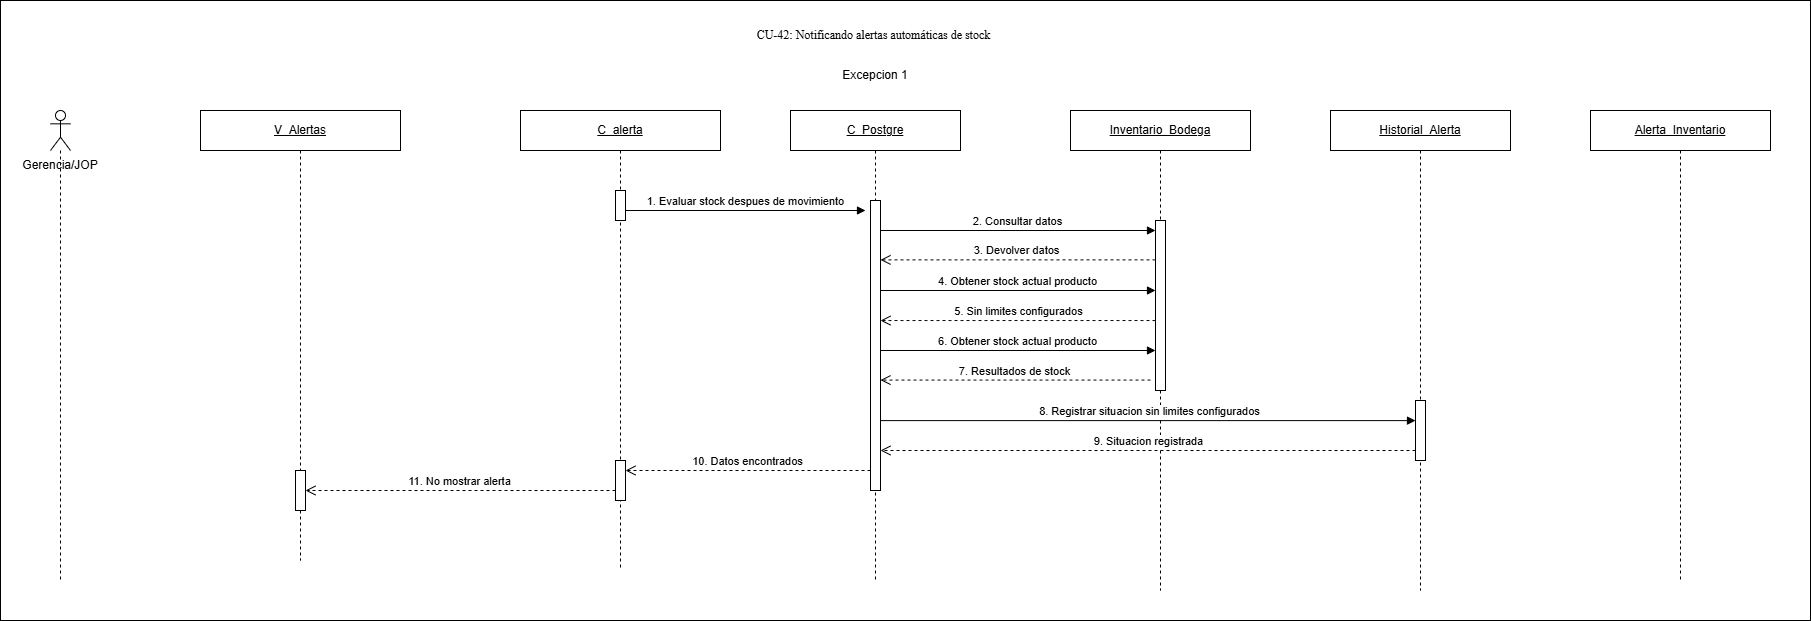

The diagram above was exported from draw.io. Its source (the exported page's mxGraphModel, read from the mxfile embedded in the PNG):
<mxGraphModel dx="1909" dy="1130" grid="1" gridSize="10" guides="1" tooltips="1" connect="1" arrows="1" fold="1" page="1" pageScale="1" pageWidth="827" pageHeight="1169" math="0" shadow="0">
  <root>
    <mxCell id="0" />
    <mxCell id="1" parent="0" />
    <mxCell id="S2lQuhyy3FQaRMT7AziR-3" parent="1" style="rounded=0;whiteSpace=wrap;html=1;" value="" vertex="1">
      <mxGeometry height="620" width="1810" x="190" y="10" as="geometry" />
    </mxCell>
    <mxCell id="vENAK4IEhB4bIZHO7i4F-1" parent="1" style="text;html=1;whiteSpace=wrap;strokeColor=none;fillColor=none;align=center;verticalAlign=middle;rounded=0;" value="Excepcion 1" vertex="1">
      <mxGeometry height="30" width="80" x="1025" y="70" as="geometry" />
    </mxCell>
    <mxCell id="vENAK4IEhB4bIZHO7i4F-2" parent="1" style="shape=umlLifeline;perimeter=lifelinePerimeter;whiteSpace=wrap;html=1;container=1;dropTarget=0;collapsible=0;recursiveResize=0;outlineConnect=0;portConstraint=eastwest;participant=umlActor;newEdgeStyle={&quot;curved&quot;:0,&quot;rounded&quot;:0};" value="" vertex="1">
      <mxGeometry height="470" width="20" x="240" y="120" as="geometry" />
    </mxCell>
    <mxCell id="vENAK4IEhB4bIZHO7i4F-4" parent="1" style="text;html=1;whiteSpace=wrap;strokeColor=none;fillColor=none;align=center;verticalAlign=middle;rounded=0;" value="Gerencia/JOP" vertex="1">
      <mxGeometry height="30" width="80" x="210" y="160" as="geometry" />
    </mxCell>
    <mxCell id="vENAK4IEhB4bIZHO7i4F-5" parent="1" style="shape=umlLifeline;perimeter=lifelinePerimeter;whiteSpace=wrap;html=1;container=1;dropTarget=0;collapsible=0;recursiveResize=0;outlineConnect=0;portConstraint=eastwest;newEdgeStyle={&quot;curved&quot;:0,&quot;rounded&quot;:0};" value="&lt;u&gt;V_Alertas&lt;/u&gt;" vertex="1">
      <mxGeometry height="450" width="200" x="390" y="120" as="geometry" />
    </mxCell>
    <mxCell id="vENAK4IEhB4bIZHO7i4F-6" parent="vENAK4IEhB4bIZHO7i4F-5" style="html=1;points=[[0,0,0,0,5],[0,1,0,0,-5],[1,0,0,0,5],[1,1,0,0,-5]];perimeter=orthogonalPerimeter;outlineConnect=0;targetShapes=umlLifeline;portConstraint=eastwest;newEdgeStyle={&quot;curved&quot;:0,&quot;rounded&quot;:0};" value="" vertex="1">
      <mxGeometry height="40" width="10" x="95" y="360" as="geometry" />
    </mxCell>
    <mxCell id="vENAK4IEhB4bIZHO7i4F-7" parent="1" style="shape=umlLifeline;perimeter=lifelinePerimeter;whiteSpace=wrap;html=1;container=1;dropTarget=0;collapsible=0;recursiveResize=0;outlineConnect=0;portConstraint=eastwest;newEdgeStyle={&quot;curved&quot;:0,&quot;rounded&quot;:0};" value="&lt;u&gt;C_&lt;/u&gt;&lt;u&gt;alerta&lt;/u&gt;" vertex="1">
      <mxGeometry height="460" width="200" x="710" y="120" as="geometry" />
    </mxCell>
    <mxCell id="vENAK4IEhB4bIZHO7i4F-8" parent="vENAK4IEhB4bIZHO7i4F-7" style="html=1;points=[[0,0,0,0,5],[0,1,0,0,-5],[1,0,0,0,5],[1,1,0,0,-5]];perimeter=orthogonalPerimeter;outlineConnect=0;targetShapes=umlLifeline;portConstraint=eastwest;newEdgeStyle={&quot;curved&quot;:0,&quot;rounded&quot;:0};" value="" vertex="1">
      <mxGeometry height="30" width="10" x="95" y="80" as="geometry" />
    </mxCell>
    <mxCell id="uGnq6uU403mIX8hhVRUH-1" parent="vENAK4IEhB4bIZHO7i4F-7" style="html=1;points=[[0,0,0,0,5],[0,1,0,0,-5],[1,0,0,0,5],[1,1,0,0,-5]];perimeter=orthogonalPerimeter;outlineConnect=0;targetShapes=umlLifeline;portConstraint=eastwest;newEdgeStyle={&quot;curved&quot;:0,&quot;rounded&quot;:0};" value="" vertex="1">
      <mxGeometry height="40" width="10" x="95" y="350" as="geometry" />
    </mxCell>
    <mxCell id="vENAK4IEhB4bIZHO7i4F-9" parent="1" style="shape=umlLifeline;perimeter=lifelinePerimeter;whiteSpace=wrap;html=1;container=1;dropTarget=0;collapsible=0;recursiveResize=0;outlineConnect=0;portConstraint=eastwest;newEdgeStyle={&quot;curved&quot;:0,&quot;rounded&quot;:0};" value="&lt;u&gt;Inventario_Bodega&lt;/u&gt;" vertex="1">
      <mxGeometry height="480" width="180" x="1260" y="120" as="geometry" />
    </mxCell>
    <mxCell id="vENAK4IEhB4bIZHO7i4F-10" parent="vENAK4IEhB4bIZHO7i4F-9" style="html=1;points=[[0,0,0,0,5],[0,1,0,0,-5],[1,0,0,0,5],[1,1,0,0,-5]];perimeter=orthogonalPerimeter;outlineConnect=0;targetShapes=umlLifeline;portConstraint=eastwest;newEdgeStyle={&quot;curved&quot;:0,&quot;rounded&quot;:0};" value="" vertex="1">
      <mxGeometry height="170" width="10" x="85" y="110" as="geometry" />
    </mxCell>
    <mxCell id="vENAK4IEhB4bIZHO7i4F-11" parent="1" style="shape=umlLifeline;perimeter=lifelinePerimeter;whiteSpace=wrap;html=1;container=1;dropTarget=0;collapsible=0;recursiveResize=0;outlineConnect=0;portConstraint=eastwest;newEdgeStyle={&quot;curved&quot;:0,&quot;rounded&quot;:0};" value="&lt;u&gt;Historial_Alerta&lt;/u&gt;" vertex="1">
      <mxGeometry height="480" width="180" x="1520" y="120" as="geometry" />
    </mxCell>
    <mxCell id="vENAK4IEhB4bIZHO7i4F-12" parent="vENAK4IEhB4bIZHO7i4F-11" style="html=1;points=[[0,0,0,0,5],[0,1,0,0,-5],[1,0,0,0,5],[1,1,0,0,-5]];perimeter=orthogonalPerimeter;outlineConnect=0;targetShapes=umlLifeline;portConstraint=eastwest;newEdgeStyle={&quot;curved&quot;:0,&quot;rounded&quot;:0};" value="" vertex="1">
      <mxGeometry height="60" width="10" x="85" y="290" as="geometry" />
    </mxCell>
    <mxCell id="0Nfg1EvaiEeG1ihisZdo-1" parent="1" style="text;html=1;whiteSpace=wrap;strokeColor=none;fillColor=none;align=center;verticalAlign=middle;rounded=0;" value="&lt;span style=&quot;font-family: &amp;quot;Times New Roman&amp;quot;, serif; white-space: pre-wrap;&quot;&gt;CU-42: Notificando alertas automáticas de stock&amp;nbsp;&lt;/span&gt;" vertex="1">
      <mxGeometry height="30" width="580" x="775" y="30" as="geometry" />
    </mxCell>
    <mxCell id="S2lQuhyy3FQaRMT7AziR-1" parent="1" style="shape=umlLifeline;perimeter=lifelinePerimeter;whiteSpace=wrap;html=1;container=1;dropTarget=0;collapsible=0;recursiveResize=0;outlineConnect=0;portConstraint=eastwest;newEdgeStyle={&quot;curved&quot;:0,&quot;rounded&quot;:0};" value="&lt;u&gt;Alerta_Inventario&lt;/u&gt;" vertex="1">
      <mxGeometry height="470" width="180" x="1780" y="120" as="geometry" />
    </mxCell>
    <mxCell id="EpBGVKwpMV_cI-hL_8ej-2" parent="1" style="shape=umlLifeline;perimeter=lifelinePerimeter;whiteSpace=wrap;html=1;container=1;dropTarget=0;collapsible=0;recursiveResize=0;outlineConnect=0;portConstraint=eastwest;newEdgeStyle={&quot;curved&quot;:0,&quot;rounded&quot;:0};" value="&lt;u&gt;C_&lt;/u&gt;&lt;u&gt;Postgre&lt;/u&gt;" vertex="1">
      <mxGeometry height="470" width="170" x="980" y="120" as="geometry" />
    </mxCell>
    <mxCell id="g42XPQy23e_keboZns-x-2" parent="EpBGVKwpMV_cI-hL_8ej-2" style="html=1;points=[[0,0,0,0,5],[0,1,0,0,-5],[1,0,0,0,5],[1,1,0,0,-5]];perimeter=orthogonalPerimeter;outlineConnect=0;targetShapes=umlLifeline;portConstraint=eastwest;newEdgeStyle={&quot;curved&quot;:0,&quot;rounded&quot;:0};" value="" vertex="1">
      <mxGeometry height="290" width="10" x="80" y="90" as="geometry" />
    </mxCell>
    <mxCell id="2CzS3ulUXJ5piWRVW5OZ-1" edge="1" parent="1" style="html=1;verticalAlign=bottom;endArrow=block;curved=0;rounded=0;" value="&lt;span style=&quot;text-align: left;&quot;&gt;1. Evaluar stock despues de movimiento&lt;/span&gt;">
      <mxGeometry relative="1" width="80" as="geometry">
        <mxPoint x="815" y="220" as="sourcePoint" />
        <mxPoint x="1055" y="220" as="targetPoint" />
      </mxGeometry>
    </mxCell>
    <mxCell id="SEjY5jH1IEAD6rWMJseo-1" edge="1" parent="1" style="html=1;verticalAlign=bottom;endArrow=block;curved=0;rounded=0;" target="vENAK4IEhB4bIZHO7i4F-10" value="2. Consultar datos">
      <mxGeometry relative="1" width="80" as="geometry">
        <mxPoint x="1070" y="240" as="sourcePoint" />
        <mxPoint x="1340" y="240" as="targetPoint" />
      </mxGeometry>
    </mxCell>
    <mxCell id="g42XPQy23e_keboZns-x-1" edge="1" parent="1" source="vENAK4IEhB4bIZHO7i4F-10" style="html=1;verticalAlign=bottom;endArrow=open;dashed=1;endSize=8;curved=0;rounded=0;" value="3. Devolver datos">
      <mxGeometry relative="1" x="0.0038" as="geometry">
        <mxPoint as="offset" />
        <mxPoint x="1340" y="269" as="sourcePoint" />
        <mxPoint x="1070" y="269.38" as="targetPoint" />
      </mxGeometry>
    </mxCell>
    <mxCell id="vENAK4IEhB4bIZHO7i4F-14" edge="1" parent="1" source="g42XPQy23e_keboZns-x-2" style="html=1;verticalAlign=bottom;endArrow=block;curved=0;rounded=0;" value="4. Obtener stock actual producto">
      <mxGeometry relative="1" width="80" as="geometry">
        <mxPoint x="1078" y="300.0000000000002" as="sourcePoint" />
        <mxPoint x="1345" y="300" as="targetPoint" />
      </mxGeometry>
    </mxCell>
    <mxCell id="vENAK4IEhB4bIZHO7i4F-18" edge="1" parent="1" style="html=1;verticalAlign=bottom;endArrow=open;dashed=1;endSize=8;curved=0;rounded=0;" value="10. Datos encontrados">
      <mxGeometry relative="1" as="geometry">
        <mxPoint x="1060" y="480" as="sourcePoint" />
        <mxPoint x="815" y="480" as="targetPoint" />
      </mxGeometry>
    </mxCell>
    <mxCell id="vENAK4IEhB4bIZHO7i4F-17" edge="1" parent="1" style="html=1;verticalAlign=bottom;endArrow=open;dashed=1;endSize=8;curved=0;rounded=0;" value="9. Situacion registrada">
      <mxGeometry relative="1" as="geometry">
        <mxPoint x="1605" y="460" as="sourcePoint" />
        <mxPoint x="1070" y="460" as="targetPoint" />
      </mxGeometry>
    </mxCell>
    <mxCell id="vENAK4IEhB4bIZHO7i4F-16" edge="1" parent="1" source="g42XPQy23e_keboZns-x-2" style="html=1;verticalAlign=bottom;endArrow=block;curved=0;rounded=0;exitX=1;exitY=0.759;exitDx=0;exitDy=0;exitPerimeter=0;" target="vENAK4IEhB4bIZHO7i4F-12" value="8. Registrar situacion sin limites configurados">
      <mxGeometry relative="1" width="80" x="0.0016" as="geometry">
        <mxPoint as="offset" />
        <mxPoint x="1080" y="430" as="sourcePoint" />
        <mxPoint x="1600" y="430" as="targetPoint" />
      </mxGeometry>
    </mxCell>
    <mxCell id="EpBGVKwpMV_cI-hL_8ej-4" edge="1" parent="1" style="html=1;verticalAlign=bottom;endArrow=block;curved=0;rounded=0;" target="vENAK4IEhB4bIZHO7i4F-10" value="6. Obtener stock actual producto">
      <mxGeometry relative="1" width="80" as="geometry">
        <mxPoint x="1070" y="360" as="sourcePoint" />
        <mxPoint x="1340" y="360" as="targetPoint" />
      </mxGeometry>
    </mxCell>
    <mxCell id="StHND5SxT-sy7u6GDlFx-1" edge="1" parent="1" style="html=1;verticalAlign=bottom;endArrow=open;dashed=1;endSize=8;curved=0;rounded=0;entryX=1;entryY=0.5;entryDx=0;entryDy=0;entryPerimeter=0;" value="7. Resultados de stock">
      <mxGeometry relative="1" as="geometry">
        <mxPoint x="1340" y="389.57" as="sourcePoint" />
        <mxPoint x="1070" y="389.57" as="targetPoint" />
      </mxGeometry>
    </mxCell>
    <mxCell id="uGnq6uU403mIX8hhVRUH-3" edge="1" parent="1" style="html=1;verticalAlign=bottom;endArrow=open;dashed=1;endSize=8;curved=0;rounded=0;" value="11. No mostrar alerta">
      <mxGeometry relative="1" as="geometry">
        <mxPoint x="805" y="500" as="sourcePoint" />
        <mxPoint x="495" y="500" as="targetPoint" />
      </mxGeometry>
    </mxCell>
    <mxCell id="vENAK4IEhB4bIZHO7i4F-15" edge="1" parent="1" source="vENAK4IEhB4bIZHO7i4F-10" style="html=1;verticalAlign=bottom;endArrow=open;dashed=1;endSize=8;curved=0;rounded=0;entryX=1;entryY=0.414;entryDx=0;entryDy=0;entryPerimeter=0;" target="g42XPQy23e_keboZns-x-2" value="5. Sin limites configurados">
      <mxGeometry relative="1" as="geometry">
        <mxPoint x="1340" y="330" as="sourcePoint" />
        <mxPoint x="1080" y="330" as="targetPoint" />
      </mxGeometry>
    </mxCell>
  </root>
</mxGraphModel>